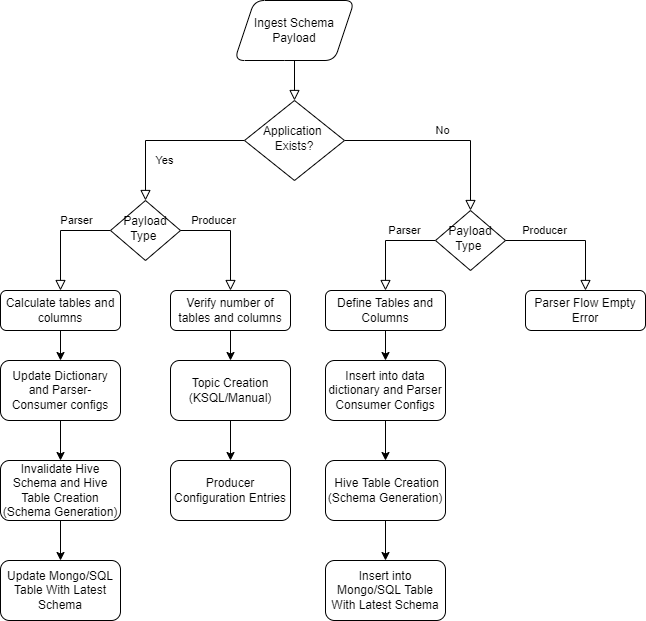

The diagram above was exported from draw.io. Its source (the exported page's mxGraphModel, read from the mxfile embedded in the PNG):
<mxGraphModel dx="868" dy="482" grid="1" gridSize="10" guides="1" tooltips="1" connect="1" arrows="1" fold="1" page="1" pageScale="1" pageWidth="827" pageHeight="1169" math="0" shadow="0">
  <root>
    <mxCell id="0" />
    <mxCell id="1" parent="0" />
    <mxCell id="2" value="Ingest Schema&lt;br&gt;Payload" style="shape=parallelogram;perimeter=parallelogramPerimeter;whiteSpace=wrap;html=1;fixedSize=1;rounded=1;glass=0;strokeWidth=1;shadow=0;" vertex="1" parent="1">
      <mxGeometry x="339" y="590" width="120" height="60" as="geometry" />
    </mxCell>
    <mxCell id="3" value="Yes" style="rounded=0;html=1;jettySize=auto;orthogonalLoop=1;fontSize=11;endArrow=block;endFill=0;endSize=8;strokeWidth=1;shadow=0;labelBackgroundColor=none;edgeStyle=orthogonalEdgeStyle;" edge="1" source="5" parent="1">
      <mxGeometry y="20" relative="1" as="geometry">
        <mxPoint as="offset" />
        <mxPoint x="250" y="790" as="targetPoint" />
        <Array as="points">
          <mxPoint x="250" y="730" />
        </Array>
      </mxGeometry>
    </mxCell>
    <mxCell id="4" value="No" style="edgeStyle=orthogonalEdgeStyle;rounded=0;html=1;jettySize=auto;orthogonalLoop=1;fontSize=11;endArrow=block;endFill=0;endSize=8;strokeWidth=1;shadow=0;labelBackgroundColor=none;entryX=0.5;entryY=0;entryDx=0;entryDy=0;" edge="1" source="5" target="27" parent="1">
      <mxGeometry y="10" relative="1" as="geometry">
        <mxPoint as="offset" />
        <mxPoint x="540" y="790" as="targetPoint" />
        <Array as="points">
          <mxPoint x="575" y="730" />
        </Array>
      </mxGeometry>
    </mxCell>
    <mxCell id="5" value="Application&amp;nbsp;&lt;br&gt;Exists?" style="rhombus;whiteSpace=wrap;html=1;shadow=0;fontFamily=Helvetica;fontSize=12;align=center;strokeWidth=1;spacing=6;spacingTop=-4;" vertex="1" parent="1">
      <mxGeometry x="349" y="690" width="100" height="80" as="geometry" />
    </mxCell>
    <mxCell id="6" value="" style="rounded=0;html=1;jettySize=auto;orthogonalLoop=1;fontSize=11;endArrow=block;endFill=0;endSize=8;strokeWidth=1;shadow=0;labelBackgroundColor=none;edgeStyle=orthogonalEdgeStyle;entryX=0.5;entryY=0;entryDx=0;entryDy=0;exitX=0.5;exitY=1;exitDx=0;exitDy=0;" edge="1" source="2" target="5" parent="1">
      <mxGeometry relative="1" as="geometry">
        <mxPoint x="409" y="370" as="sourcePoint" />
        <mxPoint x="409" y="400" as="targetPoint" />
      </mxGeometry>
    </mxCell>
    <mxCell id="7" value="" style="edgeStyle=orthogonalEdgeStyle;rounded=0;orthogonalLoop=1;jettySize=auto;html=1;" edge="1" source="8" target="12" parent="1">
      <mxGeometry relative="1" as="geometry" />
    </mxCell>
    <mxCell id="8" value="Calculate tables and columns" style="rounded=1;whiteSpace=wrap;html=1;fontSize=12;glass=0;strokeWidth=1;shadow=0;" vertex="1" parent="1">
      <mxGeometry x="105" y="880" width="120" height="40" as="geometry" />
    </mxCell>
    <mxCell id="9" value="" style="edgeStyle=orthogonalEdgeStyle;rounded=0;orthogonalLoop=1;jettySize=auto;html=1;" edge="1" source="10" target="14" parent="1">
      <mxGeometry relative="1" as="geometry" />
    </mxCell>
    <mxCell id="10" value="Define Tables and Columns" style="rounded=1;whiteSpace=wrap;html=1;fontSize=12;glass=0;strokeWidth=1;shadow=0;" vertex="1" parent="1">
      <mxGeometry x="430" y="880" width="120" height="40" as="geometry" />
    </mxCell>
    <mxCell id="11" value="" style="edgeStyle=orthogonalEdgeStyle;rounded=0;orthogonalLoop=1;jettySize=auto;html=1;" edge="1" source="12" target="16" parent="1">
      <mxGeometry relative="1" as="geometry" />
    </mxCell>
    <mxCell id="12" value="Update Dictionary and Parser- Consumer configs" style="whiteSpace=wrap;html=1;rounded=1;glass=0;strokeWidth=1;shadow=0;" vertex="1" parent="1">
      <mxGeometry x="105" y="950" width="120" height="60" as="geometry" />
    </mxCell>
    <mxCell id="13" value="" style="edgeStyle=orthogonalEdgeStyle;rounded=0;orthogonalLoop=1;jettySize=auto;html=1;" edge="1" source="14" target="18" parent="1">
      <mxGeometry relative="1" as="geometry" />
    </mxCell>
    <mxCell id="14" value="Insert into data dictionary and Parser Consumer Configs" style="whiteSpace=wrap;html=1;rounded=1;glass=0;strokeWidth=1;shadow=0;" vertex="1" parent="1">
      <mxGeometry x="430" y="950" width="120" height="60" as="geometry" />
    </mxCell>
    <mxCell id="15" value="" style="edgeStyle=orthogonalEdgeStyle;rounded=0;orthogonalLoop=1;jettySize=auto;html=1;" edge="1" source="16" target="19" parent="1">
      <mxGeometry relative="1" as="geometry" />
    </mxCell>
    <mxCell id="16" value="Invalidate Hive Schema and Hive Table Creation (Schema Generation)" style="whiteSpace=wrap;html=1;rounded=1;glass=0;strokeWidth=1;shadow=0;" vertex="1" parent="1">
      <mxGeometry x="105" y="1050" width="120" height="60" as="geometry" />
    </mxCell>
    <mxCell id="17" value="" style="edgeStyle=orthogonalEdgeStyle;rounded=0;orthogonalLoop=1;jettySize=auto;html=1;" edge="1" source="18" target="20" parent="1">
      <mxGeometry relative="1" as="geometry" />
    </mxCell>
    <mxCell id="18" value="&amp;nbsp;Hive Table Creation (Schema Generation)" style="whiteSpace=wrap;html=1;rounded=1;glass=0;strokeWidth=1;shadow=0;" vertex="1" parent="1">
      <mxGeometry x="430" y="1050" width="120" height="60" as="geometry" />
    </mxCell>
    <mxCell id="19" value="Update Mongo/SQL Table With Latest Schema" style="whiteSpace=wrap;html=1;rounded=1;glass=0;strokeWidth=1;shadow=0;" vertex="1" parent="1">
      <mxGeometry x="105" y="1150" width="120" height="60" as="geometry" />
    </mxCell>
    <mxCell id="20" value="Insert into Mongo/SQL Table With Latest Schema" style="whiteSpace=wrap;html=1;rounded=1;glass=0;strokeWidth=1;shadow=0;" vertex="1" parent="1">
      <mxGeometry x="430" y="1150" width="120" height="60" as="geometry" />
    </mxCell>
    <mxCell id="21" value="Parser" style="rounded=0;html=1;jettySize=auto;orthogonalLoop=1;fontSize=11;endArrow=block;endFill=0;endSize=8;strokeWidth=1;shadow=0;labelBackgroundColor=none;edgeStyle=orthogonalEdgeStyle;entryX=0.5;entryY=0;entryDx=0;entryDy=0;" edge="1" source="22" target="8" parent="1">
      <mxGeometry x="-0.3846" y="-10" relative="1" as="geometry">
        <mxPoint as="offset" />
        <mxPoint x="115" y="890" as="targetPoint" />
        <Array as="points">
          <mxPoint x="165" y="820" />
          <mxPoint x="165" y="880" />
        </Array>
      </mxGeometry>
    </mxCell>
    <mxCell id="22" value="Payload Type&amp;nbsp;" style="rhombus;whiteSpace=wrap;html=1;shadow=0;fontFamily=Helvetica;fontSize=12;align=center;strokeWidth=1;spacing=6;spacingTop=-4;" vertex="1" parent="1">
      <mxGeometry x="215" y="790" width="70" height="60" as="geometry" />
    </mxCell>
    <mxCell id="23" value="Producer" style="rounded=0;html=1;jettySize=auto;orthogonalLoop=1;fontSize=11;endArrow=block;endFill=0;endSize=8;strokeWidth=1;shadow=0;labelBackgroundColor=none;edgeStyle=orthogonalEdgeStyle;entryX=0.5;entryY=0;entryDx=0;entryDy=0;exitX=1;exitY=0.5;exitDx=0;exitDy=0;" edge="1" source="22" target="25" parent="1">
      <mxGeometry x="-0.4" y="10" relative="1" as="geometry">
        <mxPoint as="offset" />
        <mxPoint x="405" y="880" as="targetPoint" />
        <mxPoint x="315" y="830" as="sourcePoint" />
        <Array as="points">
          <mxPoint x="335" y="820" />
        </Array>
      </mxGeometry>
    </mxCell>
    <mxCell id="24" value="" style="edgeStyle=orthogonalEdgeStyle;rounded=0;orthogonalLoop=1;jettySize=auto;html=1;" edge="1" source="25" target="31" parent="1">
      <mxGeometry relative="1" as="geometry" />
    </mxCell>
    <mxCell id="25" value="Verify number of tables and columns" style="rounded=1;whiteSpace=wrap;html=1;fontSize=12;glass=0;strokeWidth=1;shadow=0;" vertex="1" parent="1">
      <mxGeometry x="275" y="880" width="120" height="40" as="geometry" />
    </mxCell>
    <mxCell id="26" value="Parser" style="rounded=0;html=1;jettySize=auto;orthogonalLoop=1;fontSize=11;endArrow=block;endFill=0;endSize=8;strokeWidth=1;shadow=0;labelBackgroundColor=none;edgeStyle=orthogonalEdgeStyle;entryX=0.5;entryY=0;entryDx=0;entryDy=0;" edge="1" source="27" target="10" parent="1">
      <mxGeometry x="-0.3846" y="-10" relative="1" as="geometry">
        <mxPoint as="offset" />
        <mxPoint x="454" y="880" as="targetPoint" />
        <Array as="points">
          <mxPoint x="490" y="830" />
        </Array>
      </mxGeometry>
    </mxCell>
    <mxCell id="27" value="Payload Type&amp;nbsp;" style="rhombus;whiteSpace=wrap;html=1;shadow=0;fontFamily=Helvetica;fontSize=12;align=center;strokeWidth=1;spacing=6;spacingTop=-4;" vertex="1" parent="1">
      <mxGeometry x="540" y="800" width="70" height="60" as="geometry" />
    </mxCell>
    <mxCell id="28" value="Producer" style="rounded=0;html=1;jettySize=auto;orthogonalLoop=1;fontSize=11;endArrow=block;endFill=0;endSize=8;strokeWidth=1;shadow=0;labelBackgroundColor=none;edgeStyle=orthogonalEdgeStyle;entryX=0.5;entryY=0;entryDx=0;entryDy=0;exitX=1;exitY=0.5;exitDx=0;exitDy=0;" edge="1" source="27" target="29" parent="1">
      <mxGeometry x="-0.4" y="10" relative="1" as="geometry">
        <mxPoint as="offset" />
        <mxPoint x="624" y="880" as="targetPoint" />
        <mxPoint x="604" y="830" as="sourcePoint" />
        <Array as="points">
          <mxPoint x="690" y="830" />
          <mxPoint x="690" y="880" />
        </Array>
      </mxGeometry>
    </mxCell>
    <mxCell id="29" value="Parser Flow Empty Error" style="rounded=1;whiteSpace=wrap;html=1;fontSize=12;glass=0;strokeWidth=1;shadow=0;" vertex="1" parent="1">
      <mxGeometry x="630" y="880" width="120" height="40" as="geometry" />
    </mxCell>
    <mxCell id="30" value="" style="edgeStyle=orthogonalEdgeStyle;rounded=0;orthogonalLoop=1;jettySize=auto;html=1;" edge="1" source="31" target="32" parent="1">
      <mxGeometry relative="1" as="geometry" />
    </mxCell>
    <mxCell id="31" value="Topic Creation (KSQL/Manual)" style="whiteSpace=wrap;html=1;rounded=1;glass=0;strokeWidth=1;shadow=0;" vertex="1" parent="1">
      <mxGeometry x="275" y="950" width="120" height="60" as="geometry" />
    </mxCell>
    <mxCell id="32" value="Producer Configuration Entries" style="whiteSpace=wrap;html=1;rounded=1;glass=0;strokeWidth=1;shadow=0;" vertex="1" parent="1">
      <mxGeometry x="275" y="1050" width="120" height="60" as="geometry" />
    </mxCell>
  </root>
</mxGraphModel>